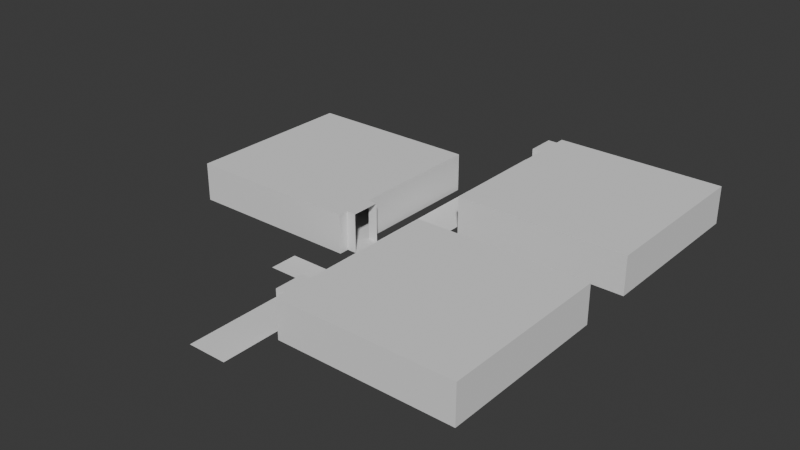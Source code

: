 # Source: level_one.blend  (saved by Blender 4.2.66; exported with 4.5.12 LTS)
import bpy
from mathutils import Matrix  # noqa: F401  (used for matrix-valued properties, if any)

bpy.ops.wm.read_factory_settings(use_empty=True)
scene = bpy.context.scene
scene.name = 'Scene'

# ---- collections
col_collection = bpy.data.collections.new('Collection'); scene.collection.children.link(col_collection)

# ---- world
world_world = bpy.data.worlds.new('World'); scene.world = world_world
world_world.use_nodes = True; world_world.node_tree.nodes.clear()
_N = world_world.node_tree.nodes; _L = world_world.node_tree.links
n0 = _N.new('ShaderNodeOutputWorld'); n0.name = 'World Output'; n0.location = (300, 300)
n1 = _N.new('ShaderNodeBackground'); n1.name = 'Background'; n1.location = (10, 300)
n1.inputs[0].default_value = (0.05088, 0.05088, 0.05088, 1.0)
_L.new(n1.outputs[0], n0.inputs[0])
n0.is_active_output = True
world_world.color = (0.05088, 0.05088, 0.05088)
world_world.sun_shadow_jitter_overblur = 0.0

# ---- meshes
me_plane = bpy.data.meshes.new('Plane')
me_plane.from_pydata([(-1.0, -2.0, 0.0), (1.0, -2.0, 0.0), (-1.0, 22.0, 0.0), (1.0, 22.0, 0.0), (-1.0, 6.0, 0.0), (1.0, 6.0, 0.0), (-1.0, 4.557, 0.0), (1.0, 5.0, 0.0), (-3.0, 6.0, 0.0), (-3.0, 4.557, 0.0)], [], [(4, 5, 3, 2), (6, 7, 5, 4), (0, 1, 7, 6), (6, 4, 8, 9)])
_uv = me_plane.uv_layers.new(name='UVMap')
_uv.uv.foreach_set('vector', [0.0, 0.3333, 1.0, 0.3333, 1.0, 1.0, 0.0, 1.0, 0.0, 0.2917, 1.0, 0.2917, 1.0, 0.3333, 0.0, 0.3333, 0.0, 0.0, 1.0, 0.0, 1.0, 0.2917, 0.0, 0.2917, 0.0, 0.2917, 0.0, 0.3333, 0.0, 0.3333, 0.0, 0.2917])
me_plane.update()
me_plane_001 = bpy.data.meshes.new('Plane.001')
me_plane_001.from_pydata([(-1.0, -1.0, 0.0), (-0.5, -1.0, 0.0), (-1.0, 0.5, 0.0), (-0.5, 0.5, 0.0), (-0.5, -1.5, 0.0), (8.5, -1.5, 0.0), (-0.5, 7.5, 0.0), (8.5, 7.5, 0.0), (8.5, -0.9546, 0.0), (8.5, 0.8009, 0.0), (-1.0, -1.0, 2.0), (-0.5, -1.0, 2.0), (-1.0, 0.5, 2.0), (-0.5, 0.5, 2.0), (-0.5, -1.5, 2.0), (8.5, -1.5, 2.0), (-0.5, 7.5, 2.0), (8.5, 7.5, 2.0), (8.5, -0.9546, 2.0), (8.5, 0.8009, 2.0), (-1.0, -1.0, 2.0), (-0.5, -1.0, 2.0), (-1.0, 0.5, 2.0), (-0.5, 0.5, 2.0), (-0.5, -1.5, 2.0), (8.5, -1.5, 2.0), (-0.5, 7.5, 2.0), (8.5, 7.5, 2.0), (8.5, -0.9546, 2.0), (8.5, 0.8009, 2.0)], [], [(0, 1, 3, 2), (4, 5, 8, 1), (1, 8, 9, 3), (3, 9, 7, 6), (1, 0, 10, 11), (9, 8, 18, 19), (7, 9, 19, 17), (6, 7, 17, 16), (2, 3, 13, 12), (4, 1, 11, 14), (8, 5, 15, 18), (5, 4, 14, 15), (3, 6, 16, 13), (20, 21, 23, 22), (24, 25, 28, 21), (21, 28, 29, 23), (23, 29, 27, 26)])
_uv = me_plane_001.uv_layers.new(name='UVMap')
_uv.uv.foreach_set('vector', [0.0, 0.0, 1.0, 0.0, 1.0, 1.0, 0.0, 1.0, 0.0, 0.0, 1.0, 0.0, 1.0, 0.0606, 0.0, 0.05544, 0.0, 0.05544, 1.0, 0.0606, 1.0, 0.2557, 0.0, 0.221, 0.0, 0.221, 1.0, 0.2557, 1.0, 1.0, 0.0, 1.0, 1.0, 0.0, 0.0, 0.0, 0.0, 0.0, 1.0, 0.0, 1.0, 0.2557, 1.0, 0.0606, 1.0, 0.0606, 1.0, 0.2557, 1.0, 1.0, 1.0, 0.2557, 1.0, 0.2557, 1.0, 1.0, 0.0, 1.0, 1.0, 1.0, 1.0, 1.0, 0.0, 1.0, 0.0, 1.0, 1.0, 1.0, 1.0, 1.0, 0.0, 1.0, 0.0, 0.0, 0.0, 0.05544, 0.0, 0.05544, 0.0, 0.0, 1.0, 0.0606, 1.0, 0.0, 1.0, 0.0, 1.0, 0.0606, 1.0, 0.0, 0.0, 0.0, 0.0, 0.0, 1.0, 0.0, 0.0, 0.221, 0.0, 1.0, 0.0, 1.0, 0.0, 0.221, 0.0, 0.0, 1.0, 0.0, 1.0, 1.0, 0.0, 1.0, 0.0, 0.0, 1.0, 0.0, 1.0, 0.0606, 0.0, 0.05544, 0.0, 0.05544, 1.0, 0.0606, 1.0, 0.2557, 0.0, 0.221, 0.0, 0.221, 1.0, 0.2557, 1.0, 1.0, 0.0, 1.0])
me_plane_001.update()
me_plane_002 = bpy.data.meshes.new('Plane.002')
me_plane_002.from_pydata([(-1.0, -1.0, 0.0), (-0.5, -1.0, 0.0), (-1.0, 0.5, 0.0), (-0.5, 0.5, 0.0), (-0.5, -1.5, 0.0), (8.5, -1.5, 0.0), (-0.5, 7.5, 0.0), (8.5, 7.5, 0.0), (8.5, -0.9546, 0.0), (8.5, 0.8009, 0.0), (-1.0, -1.0, 2.0), (-0.5, -1.0, 2.0), (-1.0, 0.5, 2.0), (-0.5, 0.5, 2.0), (-0.5, -1.5, 2.0), (8.5, -1.5, 2.0), (-0.5, 7.5, 2.0), (8.5, 7.5, 2.0), (8.5, -0.9546, 2.0), (8.5, 0.8009, 2.0), (-1.0, -1.0, 2.0), (-0.5, -1.0, 2.0), (-1.0, 0.5, 2.0), (-0.5, 0.5, 2.0), (-0.5, -1.5, 2.0), (8.5, -1.5, 2.0), (-0.5, 7.5, 2.0), (8.5, 7.5, 2.0), (8.5, -0.9546, 2.0), (8.5, 0.8009, 2.0)], [], [(0, 1, 3, 2), (4, 5, 8, 1), (1, 8, 9, 3), (3, 9, 7, 6), (1, 0, 10, 11), (9, 8, 18, 19), (7, 9, 19, 17), (6, 7, 17, 16), (2, 3, 13, 12), (4, 1, 11, 14), (8, 5, 15, 18), (5, 4, 14, 15), (3, 6, 16, 13), (20, 21, 23, 22), (24, 25, 28, 21), (21, 28, 29, 23), (23, 29, 27, 26)])
_uv = me_plane_002.uv_layers.new(name='UVMap')
_uv.uv.foreach_set('vector', [0.0, 0.0, 1.0, 0.0, 1.0, 1.0, 0.0, 1.0, 0.0, 0.0, 1.0, 0.0, 1.0, 0.0606, 0.0, 0.05544, 0.0, 0.05544, 1.0, 0.0606, 1.0, 0.2557, 0.0, 0.221, 0.0, 0.221, 1.0, 0.2557, 1.0, 1.0, 0.0, 1.0, 1.0, 0.0, 0.0, 0.0, 0.0, 0.0, 1.0, 0.0, 1.0, 0.2557, 1.0, 0.0606, 1.0, 0.0606, 1.0, 0.2557, 1.0, 1.0, 1.0, 0.2557, 1.0, 0.2557, 1.0, 1.0, 0.0, 1.0, 1.0, 1.0, 1.0, 1.0, 0.0, 1.0, 0.0, 1.0, 1.0, 1.0, 1.0, 1.0, 0.0, 1.0, 0.0, 0.0, 0.0, 0.05544, 0.0, 0.05544, 0.0, 0.0, 1.0, 0.0606, 1.0, 0.0, 1.0, 0.0, 1.0, 0.0606, 1.0, 0.0, 0.0, 0.0, 0.0, 0.0, 1.0, 0.0, 0.0, 0.221, 0.0, 1.0, 0.0, 1.0, 0.0, 0.221, 0.0, 0.0, 1.0, 0.0, 1.0, 1.0, 0.0, 1.0, 0.0, 0.0, 1.0, 0.0, 1.0, 0.0606, 0.0, 0.05544, 0.0, 0.05544, 1.0, 0.0606, 1.0, 0.2557, 0.0, 0.221, 0.0, 0.221, 1.0, 0.2557, 1.0, 1.0, 0.0, 1.0])
me_plane_002.update()
me_plane_003 = bpy.data.meshes.new('Plane.003')
me_plane_003.from_pydata([(-1.0, -1.0, 0.0), (-0.5, -1.0, 0.0), (-1.0, 0.5, 0.0), (-0.5, 0.5, 0.0), (-0.5, -1.5, 0.0), (8.5, -1.5, 0.0), (-0.5, 7.5, 0.0), (8.5, 7.5, 0.0), (8.5, -0.9546, 0.0), (8.5, 0.8009, 0.0), (-1.0, -1.0, 2.0), (-0.5, -1.0, 2.0), (-1.0, 0.5, 2.0), (-0.5, 0.5, 2.0), (-0.5, -1.5, 2.0), (8.5, -1.5, 2.0), (-0.5, 7.5, 2.0), (8.5, 7.5, 2.0), (8.5, -0.9546, 2.0), (8.5, 0.8009, 2.0), (-1.0, -1.0, 2.0), (-0.5, -1.0, 2.0), (-1.0, 0.5, 2.0), (-0.5, 0.5, 2.0), (-0.5, -1.5, 2.0), (8.5, -1.5, 2.0), (-0.5, 7.5, 2.0), (8.5, 7.5, 2.0), (8.5, -0.9546, 2.0), (8.5, 0.8009, 2.0)], [], [(0, 1, 3, 2), (4, 5, 8, 1), (1, 8, 9, 3), (3, 9, 7, 6), (1, 0, 10, 11), (9, 8, 18, 19), (7, 9, 19, 17), (6, 7, 17, 16), (2, 3, 13, 12), (4, 1, 11, 14), (8, 5, 15, 18), (5, 4, 14, 15), (3, 6, 16, 13), (20, 21, 23, 22), (24, 25, 28, 21), (21, 28, 29, 23), (23, 29, 27, 26)])
_uv = me_plane_003.uv_layers.new(name='UVMap')
_uv.uv.foreach_set('vector', [0.0, 0.0, 1.0, 0.0, 1.0, 1.0, 0.0, 1.0, 0.0, 0.0, 1.0, 0.0, 1.0, 0.0606, 0.0, 0.05544, 0.0, 0.05544, 1.0, 0.0606, 1.0, 0.2557, 0.0, 0.221, 0.0, 0.221, 1.0, 0.2557, 1.0, 1.0, 0.0, 1.0, 1.0, 0.0, 0.0, 0.0, 0.0, 0.0, 1.0, 0.0, 1.0, 0.2557, 1.0, 0.0606, 1.0, 0.0606, 1.0, 0.2557, 1.0, 1.0, 1.0, 0.2557, 1.0, 0.2557, 1.0, 1.0, 0.0, 1.0, 1.0, 1.0, 1.0, 1.0, 0.0, 1.0, 0.0, 1.0, 1.0, 1.0, 1.0, 1.0, 0.0, 1.0, 0.0, 0.0, 0.0, 0.05544, 0.0, 0.05544, 0.0, 0.0, 1.0, 0.0606, 1.0, 0.0, 1.0, 0.0, 1.0, 0.0606, 1.0, 0.0, 0.0, 0.0, 0.0, 0.0, 1.0, 0.0, 0.0, 0.221, 0.0, 1.0, 0.0, 1.0, 0.0, 0.221, 0.0, 0.0, 1.0, 0.0, 1.0, 1.0, 0.0, 1.0, 0.0, 0.0, 1.0, 0.0, 1.0, 0.0606, 0.0, 0.05544, 0.0, 0.05544, 1.0, 0.0606, 1.0, 0.2557, 0.0, 0.221, 0.0, 0.221, 1.0, 0.2557, 1.0, 1.0, 0.0, 1.0])
me_plane_003.update()

# ---- objects
ob_floor_col = bpy.data.objects.new('floor-col', me_plane)
ob_room_col = bpy.data.objects.new('room-col', me_plane_001)
ob_room_col_001 = bpy.data.objects.new('room-col.001', me_plane_002)
ob_room_col_002 = bpy.data.objects.new('room-col.002', me_plane_003)

# ---- transforms, parenting, visibility, modifiers, constraints
ob_floor_col.location = (0.0, 0.0, 0.0)
ob_room_col.location = (2.0, 2.0, 0.0)
ob_room_col_001.location = (2.0, 20.0, 0.0)
ob_room_col_001.scale = (1.0, -1.0, 1.0)
ob_room_col_002.location = (-2.0, 9.0, 0.0)
ob_room_col_002.scale = (-1.0, 1.0, 1.0)

# ---- collection membership
col_collection.objects.link(ob_floor_col)
col_collection.objects.link(ob_room_col)
col_collection.objects.link(ob_room_col_001)
col_collection.objects.link(ob_room_col_002)

# ---- scene / render settings (as saved in the file)
scene.frame_start = 1; scene.frame_end = 250; scene.frame_set(1)
scene.render.engine = 'BLENDER_EEVEE_NEXT'
bpy.context.view_layer.update()

# ---- added for rendering (the .blend has no active camera and no usable light): camera, sun
cam_auto = bpy.data.cameras.new('AutoCamera')
cam_auto.lens = 50.0
cam_auto.sensor_width = 36.0
cam_auto.clip_end = 1000.0
ob_auto_camera = bpy.data.objects.new('AutoCamera', cam_auto)
scene.collection.objects.link(ob_auto_camera)
ob_auto_camera.location = (29.5638, -25.4765, 24.651)
ob_auto_camera.rotation_euler = (1.09748, -7.21219e-08, 0.694738)
scene.camera = ob_auto_camera
light_auto_sun = bpy.data.lights.new('AutoSun', 'SUN')
light_auto_sun.energy = 3.0
light_auto_sun.angle = 0.0523599
ob_auto_sun = bpy.data.objects.new('AutoSun', light_auto_sun)
scene.collection.objects.link(ob_auto_sun)
ob_auto_sun.rotation_euler = (0.872665, 0.174533, 0.523599)
bpy.context.view_layer.update()

